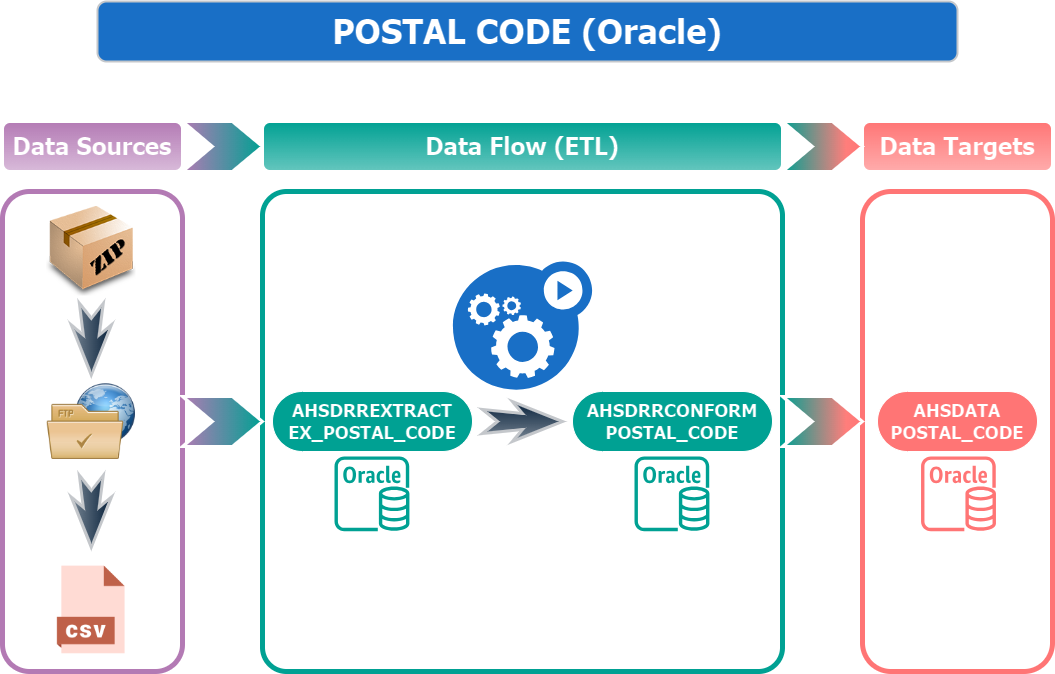

The diagram above was exported from draw.io. Its source (the exported page's mxGraphModel, read from the mxfile embedded in the PNG):
<mxGraphModel dx="1500" dy="774" grid="1" gridSize="10" guides="1" tooltips="1" connect="1" arrows="1" fold="1" page="1" pageScale="1" pageWidth="1100" pageHeight="850" background="#FFFFFF" math="0" shadow="0">
  <root>
    <mxCell id="0" />
    <mxCell id="1" parent="0" />
    <mxCell id="Vc_qNqWKN2TwWsNFO-2Q-7" value="&lt;font face=&quot;Tahoma&quot; size=&quot;1&quot; style=&quot;&quot;&gt;&lt;b style=&quot;font-size: 34px;&quot;&gt;POSTAL CODE (Oracle)&lt;/b&gt;&lt;/font&gt;" style="rounded=1;whiteSpace=wrap;html=1;fillColor=#52A8FF;strokeColor=#36393d;strokeWidth=2;flipH=1;flipV=1;" parent="1" vertex="1">
      <mxGeometry x="120" y="90" width="860" height="60" as="geometry" />
    </mxCell>
    <mxCell id="Vc_qNqWKN2TwWsNFO-2Q-20" value="" style="rounded=1;whiteSpace=wrap;html=1;fontSize=17;fontStyle=1;fillColor=#000000;strokeColor=#04A597;strokeWidth=5;arcSize=5;container=0;" parent="1" vertex="1">
      <mxGeometry x="285" y="280" width="520" height="480" as="geometry" />
    </mxCell>
    <mxCell id="Vc_qNqWKN2TwWsNFO-2Q-21" value="" style="rounded=1;whiteSpace=wrap;html=1;fontSize=17;fontStyle=1;fillColor=#000000;strokeColor=#FF3333;strokeWidth=5;" parent="1" vertex="1">
      <mxGeometry x="885" y="280" width="190" height="480" as="geometry" />
    </mxCell>
    <mxCell id="Vc_qNqWKN2TwWsNFO-2Q-13" value="" style="rounded=1;whiteSpace=wrap;html=1;fontSize=17;fontStyle=1;fillColor=#000000;strokeColor=#9D649E;strokeWidth=5;container=0;labelBackgroundColor=#000000;fontColor=#FFFFFF;" parent="1" vertex="1">
      <mxGeometry x="25" y="280" width="180" height="480" as="geometry" />
    </mxCell>
    <mxCell id="Vc_qNqWKN2TwWsNFO-2Q-92" value="" style="group" parent="1" vertex="1" connectable="0">
      <mxGeometry x="69" y="295" width="89.64426877470356" height="448.22134387351775" as="geometry" />
    </mxCell>
    <mxCell id="Vc_qNqWKN2TwWsNFO-2Q-27" value="" style="shape=image;html=1;verticalAlign=top;verticalLabelPosition=bottom;labelBackgroundColor=#ffffff;imageAspect=0;aspect=fixed;image=https://cdn1.iconfinder.com/data/icons/DarkGlass_Reworked/128x128/mimetypes/zip3.png;container=0;" parent="Vc_qNqWKN2TwWsNFO-2Q-92" vertex="1">
      <mxGeometry width="89.64426877470355" height="89.64426877470355" as="geometry" />
    </mxCell>
    <mxCell id="Vc_qNqWKN2TwWsNFO-2Q-29" value="" style="shape=image;html=1;verticalAlign=top;verticalLabelPosition=bottom;labelBackgroundColor=#ffffff;imageAspect=0;aspect=fixed;image=https://cdn0.iconfinder.com/data/icons/Hosting_Icons/128/ftp-px-png.png;container=0;" parent="Vc_qNqWKN2TwWsNFO-2Q-92" vertex="1">
      <mxGeometry y="170.32411067193675" width="89.64426877470355" height="89.64426877470355" as="geometry" />
    </mxCell>
    <mxCell id="Vc_qNqWKN2TwWsNFO-2Q-30" value="" style="shape=image;html=1;verticalAlign=top;verticalLabelPosition=bottom;labelBackgroundColor=#ffffff;imageAspect=0;aspect=fixed;image=https://cdn3.iconfinder.com/data/icons/cad-database-presentation-spreadsheet-vector-fil-2/512/19-128.png;container=0;" parent="Vc_qNqWKN2TwWsNFO-2Q-92" vertex="1">
      <mxGeometry y="358.57707509881425" width="89.64426877470355" height="89.64426877470355" as="geometry" />
    </mxCell>
    <mxCell id="Vc_qNqWKN2TwWsNFO-2Q-32" value="" style="html=1;shadow=0;dashed=0;align=center;verticalAlign=middle;shape=mxgraph.arrows2.stylisedArrow;dy=0.6;dx=40;notch=15;feather=0.4;direction=south;container=0;fillColor=#cce5ff;gradientColor=#707E8C;strokeColor=#36393d;strokeWidth=3;" parent="Vc_qNqWKN2TwWsNFO-2Q-92" vertex="1">
      <mxGeometry x="24.82213438735178" y="96.81581027667988" width="40" height="71.71541501976284" as="geometry" />
    </mxCell>
    <mxCell id="Vc_qNqWKN2TwWsNFO-2Q-33" value="" style="html=1;shadow=0;dashed=0;align=center;verticalAlign=middle;shape=mxgraph.arrows2.stylisedArrow;dy=0.6;dx=40;notch=15;feather=0.4;direction=south;container=0;fillColor=#cce5ff;gradientColor=#707E8C;strokeColor=#36393d;strokeWidth=3;" parent="Vc_qNqWKN2TwWsNFO-2Q-92" vertex="1">
      <mxGeometry x="24.82213438735178" y="268.93280632411074" width="40" height="71.71541501976284" as="geometry" />
    </mxCell>
    <mxCell id="Vc_qNqWKN2TwWsNFO-2Q-93" value="" style="group" parent="1" vertex="1" connectable="0">
      <mxGeometry x="900" y="480" width="160" height="139.77075098814237" as="geometry" />
    </mxCell>
    <mxCell id="Vc_qNqWKN2TwWsNFO-2Q-36" value="&lt;font style=&quot;font-size: 18px;&quot; face=&quot;Tahoma&quot;&gt;&lt;b style=&quot;&quot;&gt;AHSDATA&lt;br&gt;POSTAL_CODE&lt;/b&gt;&lt;/font&gt;" style="html=1;dashed=0;whiteSpace=wrap;shape=mxgraph.dfd.start;fillColor=#FF3333;" parent="Vc_qNqWKN2TwWsNFO-2Q-93" vertex="1">
      <mxGeometry width="160" height="60" as="geometry" />
    </mxCell>
    <mxCell id="Vc_qNqWKN2TwWsNFO-2Q-47" value="" style="sketch=0;outlineConnect=0;fontColor=#232F3E;gradientColor=none;fillColor=#FF3333;strokeColor=none;dashed=0;verticalLabelPosition=bottom;verticalAlign=top;align=center;html=1;fontSize=12;fontStyle=0;aspect=fixed;pointerEvents=1;shape=mxgraph.aws4.rds_oracle_instance;" parent="Vc_qNqWKN2TwWsNFO-2Q-93" vertex="1">
      <mxGeometry x="43.539999999999964" y="64.8537549407115" width="74.91699604743083" height="74.91699604743083" as="geometry" />
    </mxCell>
    <mxCell id="Vc_qNqWKN2TwWsNFO-2Q-96" value="" style="group" parent="1" vertex="1" connectable="0">
      <mxGeometry x="25" y="210" width="1050" height="50" as="geometry" />
    </mxCell>
    <mxCell id="Vc_qNqWKN2TwWsNFO-2Q-2" value="&lt;font style=&quot;font-size: 24px;&quot;&gt;Data Sources&lt;/font&gt;" style="rounded=1;whiteSpace=wrap;html=1;fontSize=17;fontStyle=1;fillColor=#9D649E;strokeColor=#000000;strokeWidth=3;fontFamily=Tahoma;gradientColor=#513352;container=0;" parent="Vc_qNqWKN2TwWsNFO-2Q-96" vertex="1">
      <mxGeometry width="180" height="50" as="geometry" />
    </mxCell>
    <mxCell id="Vc_qNqWKN2TwWsNFO-2Q-6" value="&lt;font face=&quot;Tahoma&quot; style=&quot;font-size: 24px;&quot;&gt;Data Targets&lt;/font&gt;" style="rounded=1;whiteSpace=wrap;html=1;fontSize=17;fontStyle=1;strokeWidth=3;fillColor=#FF3333;strokeColor=#000000;gradientColor=#991F1F;container=0;" parent="Vc_qNqWKN2TwWsNFO-2Q-96" vertex="1">
      <mxGeometry x="860" width="190" height="50" as="geometry" />
    </mxCell>
    <mxCell id="Vc_qNqWKN2TwWsNFO-2Q-17" value="" style="html=1;shadow=0;dashed=0;align=center;verticalAlign=middle;shape=mxgraph.arrows2.arrow;dy=0;dx=30;notch=30;fillColor=#9D649E;strokeColor=#000000;strokeWidth=3;container=0;gradientColor=#04A597;gradientDirection=east;" parent="Vc_qNqWKN2TwWsNFO-2Q-96" vertex="1">
      <mxGeometry x="180" width="80" height="50" as="geometry" />
    </mxCell>
    <mxCell id="Vc_qNqWKN2TwWsNFO-2Q-19" value="&lt;font style=&quot;font-size: 24px;&quot;&gt;Data Flow (ETL)&lt;/font&gt;" style="rounded=1;whiteSpace=wrap;html=1;fontSize=17;fontStyle=1;strokeWidth=3;fontFamily=Tahoma;fillColor=#04A597;strokeColor=#000000;fontColor=#000000;gradientColor=#02635B;container=0;" parent="Vc_qNqWKN2TwWsNFO-2Q-96" vertex="1">
      <mxGeometry x="260" width="520" height="50" as="geometry" />
    </mxCell>
    <mxCell id="Vc_qNqWKN2TwWsNFO-2Q-70" value="" style="html=1;shadow=0;dashed=0;align=center;verticalAlign=middle;shape=mxgraph.arrows2.arrow;dy=0;dx=30;notch=30;fillColor=#FF3333;strokeColor=#000000;strokeWidth=3;container=0;gradientColor=#04A597;gradientDirection=west;" parent="Vc_qNqWKN2TwWsNFO-2Q-96" vertex="1">
      <mxGeometry x="780" width="80" height="50" as="geometry" />
    </mxCell>
    <mxCell id="Vc_qNqWKN2TwWsNFO-2Q-78" value="" style="html=1;shadow=0;dashed=0;align=center;verticalAlign=middle;shape=mxgraph.arrows2.arrow;dy=0;dx=30;notch=30;fillColor=#9D649E;strokeColor=#000000;strokeWidth=3;container=0;gradientColor=#04A597;gradientDirection=east;" parent="1" vertex="1">
      <mxGeometry x="205" y="485" width="80" height="50" as="geometry" />
    </mxCell>
    <mxCell id="Vc_qNqWKN2TwWsNFO-2Q-80" value="" style="html=1;shadow=0;dashed=0;align=center;verticalAlign=middle;shape=mxgraph.arrows2.arrow;dy=0;dx=30;notch=30;fillColor=#FF3333;strokeColor=#000000;strokeWidth=3;container=0;gradientColor=#04A597;gradientDirection=west;" parent="1" vertex="1">
      <mxGeometry x="805" y="485" width="80" height="50" as="geometry" />
    </mxCell>
    <mxCell id="Vc_qNqWKN2TwWsNFO-2Q-25" value="&lt;font style=&quot;font-size: 18px;&quot; face=&quot;Tahoma&quot;&gt;&lt;b style=&quot;&quot;&gt;AHSDRREXTRACT&lt;br&gt;EX_POSTAL_CODE&lt;/b&gt;&lt;/font&gt;" style="html=1;dashed=0;whiteSpace=wrap;shape=mxgraph.dfd.start;fillColor=#04A597;container=0;" parent="1" vertex="1">
      <mxGeometry x="295" y="480" width="200" height="60" as="geometry" />
    </mxCell>
    <mxCell id="Vc_qNqWKN2TwWsNFO-2Q-26" value="&lt;font style=&quot;font-size: 18px;&quot; face=&quot;Tahoma&quot;&gt;&lt;b style=&quot;&quot;&gt;AHSDRRCONFORM&lt;br&gt;POSTAL_CODE&lt;/b&gt;&lt;/font&gt;" style="html=1;dashed=0;whiteSpace=wrap;shape=mxgraph.dfd.start;fillColor=#04A597;container=0;" parent="1" vertex="1">
      <mxGeometry x="595" y="480" width="200" height="60" as="geometry" />
    </mxCell>
    <mxCell id="Vc_qNqWKN2TwWsNFO-2Q-45" value="" style="sketch=0;outlineConnect=0;fontColor=#232F3E;gradientColor=none;fillColor=#04A597;strokeColor=none;dashed=0;verticalLabelPosition=bottom;verticalAlign=top;align=center;html=1;fontSize=12;fontStyle=0;aspect=fixed;pointerEvents=1;shape=mxgraph.aws4.rds_oracle_instance;container=0;strokeWidth=1;perimeterSpacing=0;" parent="1" vertex="1">
      <mxGeometry x="357" y="544.8537549407115" width="74.91699604743083" height="74.91699604743083" as="geometry" />
    </mxCell>
    <mxCell id="Vc_qNqWKN2TwWsNFO-2Q-46" value="" style="sketch=0;outlineConnect=0;fontColor=#232F3E;gradientColor=none;fillColor=#04A597;strokeColor=none;dashed=0;verticalLabelPosition=bottom;verticalAlign=top;align=center;html=1;fontSize=12;fontStyle=0;aspect=fixed;pointerEvents=1;shape=mxgraph.aws4.rds_oracle_instance;container=0;" parent="1" vertex="1">
      <mxGeometry x="657" y="544.8537549407115" width="74.91699604743083" height="74.91699604743083" as="geometry" />
    </mxCell>
    <mxCell id="Vc_qNqWKN2TwWsNFO-2Q-62" value="" style="sketch=0;html=1;aspect=fixed;strokeColor=none;shadow=0;fillColor=#52A8FF;verticalAlign=top;labelPosition=center;verticalLabelPosition=bottom;shape=mxgraph.gcp2.gear_load" parent="1" vertex="1">
      <mxGeometry x="475.37" y="350.0013043478261" width="139.26877470355728" height="128.12727272727273" as="geometry" />
    </mxCell>
    <mxCell id="Vc_qNqWKN2TwWsNFO-2Q-91" value="" style="html=1;shadow=0;dashed=0;align=center;verticalAlign=middle;shape=mxgraph.arrows2.stylisedArrow;dy=0.6;dx=40;notch=15;feather=0.4;direction=east;container=0;fillColor=#cce5ff;gradientColor=#707E8C;strokeColor=#36393d;strokeWidth=3;" parent="1" vertex="1">
      <mxGeometry x="505" y="490" width="80" height="40" as="geometry" />
    </mxCell>
  </root>
</mxGraphModel>